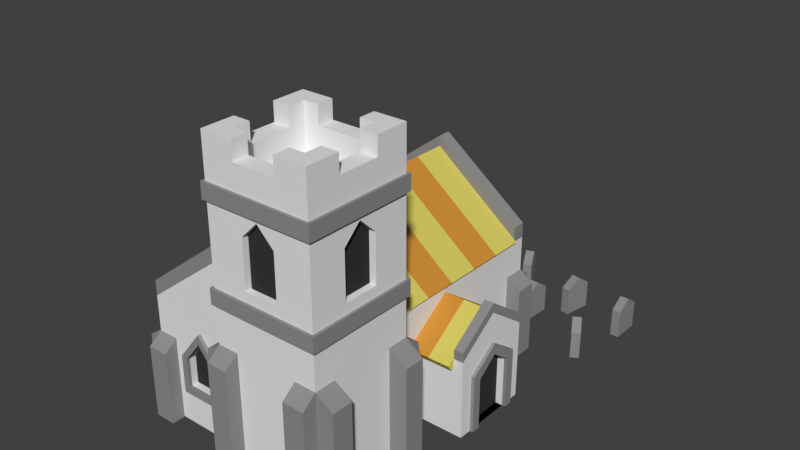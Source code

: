 # Source: Chruch1.blend  (saved by Blender 2.79.0; exported with 4.5.12 LTS)
import bpy
from mathutils import Matrix  # noqa: F401  (used for matrix-valued properties, if any)

bpy.ops.wm.read_factory_settings(use_empty=True)
scene = bpy.context.scene
scene.name = 'Scene'

# ---- collections
col_collection_1 = bpy.data.collections.new('Collection 1'); scene.collection.children.link(col_collection_1)

# ---- materials (node trees are filled in below, after node groups)
mat_material_017 = bpy.data.materials.new('Material.017')
mat_material_017.alpha_threshold = 0.0
mat_material_017.use_transparent_shadow = False
mat_material_017.diffuse_color = (0.2747, 0.2747, 0.2747, 1.0)
mat_material_017.roughness = 0.5
mat_material_018 = bpy.data.materials.new('Material.018')
mat_material_018.alpha_threshold = 0.0
mat_material_018.use_transparent_shadow = False
mat_material_018.diffuse_color = (0.2747, 0.2747, 0.2747, 1.0)
mat_material_018.roughness = 0.5
mat_material_005 = bpy.data.materials.new('Material.005')
mat_material_005.alpha_threshold = 0.0
mat_material_005.use_transparent_shadow = False
mat_material_005.diffuse_color = (0.0376, 0.0376, 0.0376, 1.0)
mat_material_005.roughness = 0.5
mat_hay2 = bpy.data.materials.new('Hay2')
mat_hay2.alpha_threshold = 0.0
mat_hay2.use_transparent_shadow = False
mat_hay2.diffuse_color = (0.6351, 0.284, 0.04219, 1.0)
mat_hay2.roughness = 0.5
mat_hay1 = bpy.data.materials.new('Hay1')
mat_hay1.alpha_threshold = 0.0
mat_hay1.use_transparent_shadow = False
mat_hay1.diffuse_color = (0.6926, 0.6109, 0.1291, 1.0)
mat_hay1.roughness = 0.5
mat_material = bpy.data.materials.new('Material')
mat_material.alpha_threshold = 0.0
mat_material.use_transparent_shadow = False
mat_material.roughness = 0.5
mat_material.line_color = (0.0, 0.0, 0.0, 1.0)
mat_material_001 = bpy.data.materials.new('Material.001')
mat_material_001.alpha_threshold = 0.0
mat_material_001.use_transparent_shadow = False
mat_material_001.roughness = 0.5
mat_material_001.line_color = (0.0, 0.0, 0.0, 1.0)
mat_hay1_001 = bpy.data.materials.new('Hay1.001')
mat_hay1_001.alpha_threshold = 0.0
mat_hay1_001.use_transparent_shadow = False
mat_hay1_001.diffuse_color = (0.6939, 0.6105, 0.1301, 1.0)
mat_hay1_001.roughness = 0.5
mat_hay2_001 = bpy.data.materials.new('Hay2.001')
mat_hay2_001.alpha_threshold = 0.0
mat_hay2_001.use_transparent_shadow = False
mat_hay2_001.diffuse_color = (0.6376, 0.2831, 0.04231, 1.0)
mat_hay2_001.roughness = 0.5

# ---- material node trees

# ---- world
world_world = bpy.data.worlds.new('World'); scene.world = world_world
world_world.color = (0.05088, 0.05088, 0.05088)
world_world.use_sun_shadow = False
world_world.sun_shadow_jitter_overblur = 0.0
world_world.cycles.sampling_method = 'MANUAL'

# ---- meshes
me_cube_307 = bpy.data.meshes.new('Cube.307')
me_cube_307.from_pydata([(0.3639, -1.0, -1.0), (0.3639, -1.0, 1.0), (0.3639, 1.0, -1.0), (0.3639, 1.0, 1.0), (1.0, -1.0, -1.0), (1.0, -1.0, 1.0), (1.0, 1.0, -1.0), (1.0, 1.0, 1.0), (0.3639, 0.0, 1.678), (1.0, 0.0, 1.678)], [], [(0, 1, 3, 2), (2, 3, 7, 6), (6, 7, 5, 4), (4, 5, 1, 0), (2, 6, 4, 0), (7, 3, 8, 9), (5, 7, 9), (3, 1, 8), (1, 5, 9, 8)])
me_cube_307.materials.append(mat_material_017)
me_cube_307.materials.append(mat_material_017)
me_cube_307.use_remesh_preserve_volume = False
me_cube_307.use_remesh_preserve_attributes = False
me_cube_307.use_mirror_vertex_groups = False
me_cube_307.update()
me_cube_306 = bpy.data.meshes.new('Cube.306')
me_cube_306.from_pydata([(0.3639, -1.0, -1.0), (0.3639, -1.0, 1.0), (0.3639, 1.0, -1.0), (0.3639, 1.0, 1.0), (1.0, -1.0, -1.0), (1.0, -1.0, 1.0), (1.0, 1.0, -1.0), (1.0, 1.0, 1.0), (0.3639, 0.0, 1.678), (1.0, 0.0, 1.678)], [], [(0, 1, 3, 2), (2, 3, 7, 6), (6, 7, 5, 4), (4, 5, 1, 0), (2, 6, 4, 0), (7, 3, 8, 9), (5, 7, 9), (3, 1, 8), (1, 5, 9, 8)])
me_cube_306.materials.append(mat_material_017)
me_cube_306.materials.append(mat_material_017)
me_cube_306.use_remesh_preserve_volume = False
me_cube_306.use_remesh_preserve_attributes = False
me_cube_306.use_mirror_vertex_groups = False
me_cube_306.update()
me_cube_305 = bpy.data.meshes.new('Cube.305')
me_cube_305.from_pydata([(0.3639, -1.0, -1.0), (0.3639, -1.0, 1.0), (0.3639, 1.0, -1.0), (0.3639, 1.0, 1.0), (1.0, -1.0, -1.0), (1.0, -1.0, 1.0), (1.0, 1.0, -1.0), (1.0, 1.0, 1.0), (0.3639, 0.0, 1.678), (1.0, 0.0, 1.678)], [], [(0, 1, 3, 2), (2, 3, 7, 6), (6, 7, 5, 4), (4, 5, 1, 0), (2, 6, 4, 0), (7, 3, 8, 9), (5, 7, 9), (3, 1, 8), (1, 5, 9, 8)])
me_cube_305.materials.append(mat_material_017)
me_cube_305.materials.append(mat_material_017)
me_cube_305.use_remesh_preserve_volume = False
me_cube_305.use_remesh_preserve_attributes = False
me_cube_305.use_mirror_vertex_groups = False
me_cube_305.update()
me_cube_304 = bpy.data.meshes.new('Cube.304')
me_cube_304.from_pydata([(0.3639, -1.0, -1.0), (0.3639, -1.0, 1.0), (0.3639, 1.0, -1.0), (0.3639, 1.0, 1.0), (1.0, -1.0, -1.0), (1.0, -1.0, 1.0), (1.0, 1.0, -1.0), (1.0, 1.0, 1.0), (0.3639, 0.0, 1.678), (1.0, 0.0, 1.678)], [], [(0, 1, 3, 2), (2, 3, 7, 6), (6, 7, 5, 4), (4, 5, 1, 0), (2, 6, 4, 0), (7, 3, 8, 9), (5, 7, 9), (3, 1, 8), (1, 5, 9, 8)])
me_cube_304.materials.append(mat_material_017)
me_cube_304.materials.append(mat_material_017)
me_cube_304.use_remesh_preserve_volume = False
me_cube_304.use_remesh_preserve_attributes = False
me_cube_304.use_mirror_vertex_groups = False
me_cube_304.update()
me_cube_303 = bpy.data.meshes.new('Cube.303')
me_cube_303.from_pydata([(0.3639, -1.0, -1.0), (0.3639, -1.0, 1.0), (0.3639, 1.0, -1.0), (0.3639, 1.0, 1.0), (1.0, -1.0, -1.0), (1.0, -1.0, 1.0), (1.0, 1.0, -1.0), (1.0, 1.0, 1.0), (0.3639, 0.0, 1.678), (1.0, 0.0, 1.678)], [], [(0, 1, 3, 2), (2, 3, 7, 6), (6, 7, 5, 4), (4, 5, 1, 0), (2, 6, 4, 0), (7, 3, 8, 9), (5, 7, 9), (3, 1, 8), (1, 5, 9, 8)])
me_cube_303.materials.append(mat_material_017)
me_cube_303.materials.append(mat_material_017)
me_cube_303.use_remesh_preserve_volume = False
me_cube_303.use_remesh_preserve_attributes = False
me_cube_303.use_mirror_vertex_groups = False
me_cube_303.update()
me_cube_302 = bpy.data.meshes.new('Cube.302')
me_cube_302.from_pydata([(0.3639, -1.0, -1.0), (0.3639, -1.0, 1.0), (0.3639, 1.0, -1.0), (0.3639, 1.0, 1.0), (1.0, -1.0, -1.0), (1.0, -1.0, 1.0), (1.0, 1.0, -1.0), (1.0, 1.0, 1.0), (0.3639, 0.0, 1.678), (1.0, 0.0, 1.678)], [], [(0, 1, 3, 2), (2, 3, 7, 6), (6, 7, 5, 4), (4, 5, 1, 0), (2, 6, 4, 0), (7, 3, 8, 9), (5, 7, 9), (3, 1, 8), (1, 5, 9, 8)])
me_cube_302.materials.append(mat_material_017)
me_cube_302.materials.append(mat_material_017)
me_cube_302.use_remesh_preserve_volume = False
me_cube_302.use_remesh_preserve_attributes = False
me_cube_302.use_mirror_vertex_groups = False
me_cube_302.update()
me_cube_300 = bpy.data.meshes.new('Cube.300')
me_cube_300.from_pydata([(-1.0, -1.0, -1.0), (-1.0, -1.0, 1.0), (-1.0, 1.0, -1.0), (-1.0, 1.0, 1.0), (1.0, -1.0, -1.0), (1.0, -1.0, 1.0), (1.0, 1.0, -1.0), (1.0, 1.0, 1.0)], [], [(0, 1, 3, 2), (2, 3, 7, 6), (6, 7, 5, 4), (4, 5, 1, 0), (2, 6, 4, 0), (7, 3, 1, 5)])
me_cube_300.materials.append(mat_material_018)
me_cube_300.use_remesh_preserve_volume = False
me_cube_300.use_remesh_preserve_attributes = False
me_cube_300.use_mirror_vertex_groups = False
me_cube_300.update()
me_cube_057 = bpy.data.meshes.new('Cube.057')
me_cube_057.from_pydata([(-1.0, -1.0, -1.0), (-1.0, -1.0, 1.0), (-1.0, 1.0, -1.0), (-1.0, 1.0, 1.0), (1.0, -1.0, -1.0), (1.0, -1.0, 1.0), (1.0, 1.0, -1.0), (1.0, 1.0, 1.0)], [], [(0, 1, 3, 2), (2, 3, 7, 6), (6, 7, 5, 4), (4, 5, 1, 0), (2, 6, 4, 0), (7, 3, 1, 5)])
me_cube_057.materials.append(mat_material_018)
me_cube_057.use_remesh_preserve_volume = False
me_cube_057.use_remesh_preserve_attributes = False
me_cube_057.use_mirror_vertex_groups = False
me_cube_057.update()
me_cube_056 = bpy.data.meshes.new('Cube.056')
me_cube_056.from_pydata([(-0.7926, -0.1462, -1.055), (-0.7926, -0.1462, 1.055), (-0.7926, 0.1462, -1.055), (-0.7926, 0.1462, 1.055), (0.7926, -0.1462, -1.055), (0.7926, -0.1462, 1.055), (0.7926, 0.1462, -1.055), (0.7926, 0.1462, 1.055)], [], [(0, 1, 3, 2), (2, 3, 7, 6), (6, 7, 5, 4), (4, 5, 1, 0), (2, 6, 4, 0), (7, 3, 1, 5)])
me_cube_056.materials.append(mat_material_005)
me_cube_056.use_remesh_preserve_volume = False
me_cube_056.use_remesh_preserve_attributes = False
me_cube_056.use_mirror_vertex_groups = False
me_cube_056.update()
me_cube_055 = bpy.data.meshes.new('Cube.055')
me_cube_055.from_pydata([(-0.7926, -0.1462, -1.055), (-0.7926, -0.1462, 1.055), (-0.7926, 0.1462, -1.055), (-0.7926, 0.1462, 1.055), (0.7926, -0.1462, -1.055), (0.7926, -0.1462, 1.055), (0.7926, 0.1462, -1.055), (0.7926, 0.1462, 1.055)], [], [(0, 1, 3, 2), (2, 3, 7, 6), (6, 7, 5, 4), (4, 5, 1, 0), (2, 6, 4, 0), (7, 3, 1, 5)])
me_cube_055.materials.append(mat_material_005)
me_cube_055.use_remesh_preserve_volume = False
me_cube_055.use_remesh_preserve_attributes = False
me_cube_055.use_mirror_vertex_groups = False
me_cube_055.update()
me_cube_054 = bpy.data.meshes.new('Cube.054')
me_cube_054.from_pydata([(-0.7926, -0.1462, -1.055), (-0.7926, -0.1462, 1.055), (-0.7926, 0.1462, -1.055), (-0.7926, 0.1462, 1.055), (0.7926, -0.1462, -1.055), (0.7926, -0.1462, 1.055), (0.7926, 0.1462, -1.055), (0.7926, 0.1462, 1.055)], [], [(0, 1, 3, 2), (2, 3, 7, 6), (6, 7, 5, 4), (4, 5, 1, 0), (2, 6, 4, 0), (7, 3, 1, 5)])
me_cube_054.materials.append(mat_material_005)
me_cube_054.use_remesh_preserve_volume = False
me_cube_054.use_remesh_preserve_attributes = False
me_cube_054.use_mirror_vertex_groups = False
me_cube_054.update()
me_cube_052 = bpy.data.meshes.new('Cube.052')
me_cube_052.from_pydata([(-0.7926, -0.1462, -1.055), (-0.7926, -0.1462, 1.055), (-0.7926, 0.1462, -1.055), (-0.7926, 0.1462, 1.055), (0.7926, -0.1462, -1.055), (0.7926, -0.1462, 1.055), (0.7926, 0.1462, -1.055), (0.7926, 0.1462, 1.055)], [], [(0, 1, 3, 2), (2, 3, 7, 6), (6, 7, 5, 4), (4, 5, 1, 0), (2, 6, 4, 0), (7, 3, 1, 5)])
me_cube_052.materials.append(mat_material_005)
me_cube_052.use_remesh_preserve_volume = False
me_cube_052.use_remesh_preserve_attributes = False
me_cube_052.use_mirror_vertex_groups = False
me_cube_052.update()
me_cube_050 = bpy.data.meshes.new('Cube.050')
me_cube_050.from_pydata([(-0.7926, -0.1462, -1.055), (-0.7926, -0.1462, 1.055), (-0.7926, 0.1462, -1.055), (-0.7926, 0.1462, 1.055), (0.7926, -0.1462, -1.055), (0.7926, -0.1462, 1.055), (0.7926, 0.1462, -1.055), (0.7926, 0.1462, 1.055)], [], [(0, 1, 3, 2), (2, 3, 7, 6), (6, 7, 5, 4), (4, 5, 1, 0), (2, 6, 4, 0), (7, 3, 1, 5)])
me_cube_050.materials.append(mat_material_005)
me_cube_050.use_remesh_preserve_volume = False
me_cube_050.use_remesh_preserve_attributes = False
me_cube_050.use_mirror_vertex_groups = False
me_cube_050.update()
me_cube_049 = bpy.data.meshes.new('Cube.049')
me_cube_049.from_pydata([(-0.7926, -0.1462, -1.055), (-0.7926, -0.1462, 1.055), (-0.7926, 0.1462, -1.055), (-0.7926, 0.1462, 1.055), (0.7926, -0.1462, -1.055), (0.7926, -0.1462, 1.055), (0.7926, 0.1462, -1.055), (0.7926, 0.1462, 1.055)], [], [(0, 1, 3, 2), (2, 3, 7, 6), (6, 7, 5, 4), (4, 5, 1, 0), (2, 6, 4, 0), (7, 3, 1, 5)])
me_cube_049.materials.append(mat_material_005)
me_cube_049.use_remesh_preserve_volume = False
me_cube_049.use_remesh_preserve_attributes = False
me_cube_049.use_mirror_vertex_groups = False
me_cube_049.update()
me_cube_048 = bpy.data.meshes.new('Cube.048')
me_cube_048.from_pydata([(-0.7926, -0.1462, -1.055), (-0.7926, -0.1462, 1.055), (-0.7926, 0.1462, -1.055), (-0.7926, 0.1462, 1.055), (0.7926, -0.1462, -1.055), (0.7926, -0.1462, 1.055), (0.7926, 0.1462, -1.055), (0.7926, 0.1462, 1.055)], [], [(0, 1, 3, 2), (2, 3, 7, 6), (6, 7, 5, 4), (4, 5, 1, 0), (2, 6, 4, 0), (7, 3, 1, 5)])
me_cube_048.materials.append(mat_material_005)
me_cube_048.use_remesh_preserve_volume = False
me_cube_048.use_remesh_preserve_attributes = False
me_cube_048.use_mirror_vertex_groups = False
me_cube_048.update()
me_cube_047 = bpy.data.meshes.new('Cube.047')
me_cube_047.from_pydata([(-0.7926, -0.1462, -1.055), (-0.7926, -0.1462, 1.055), (-0.7926, 0.1462, -1.055), (-0.7926, 0.1462, 1.055), (0.7926, -0.1462, -1.055), (0.7926, -0.1462, 1.055), (0.7926, 0.1462, -1.055), (0.7926, 0.1462, 1.055)], [], [(0, 1, 3, 2), (2, 3, 7, 6), (6, 7, 5, 4), (4, 5, 1, 0), (2, 6, 4, 0), (7, 3, 1, 5)])
me_cube_047.materials.append(mat_material_005)
me_cube_047.use_remesh_preserve_volume = False
me_cube_047.use_remesh_preserve_attributes = False
me_cube_047.use_mirror_vertex_groups = False
me_cube_047.update()
me_cube_027 = bpy.data.meshes.new('Cube.027')
me_cube_027.from_pydata([(-0.7926, -0.1462, -1.055), (-0.7926, -0.1462, 1.055), (-0.7926, 0.1462, -1.055), (-0.7926, 0.1462, 1.055), (0.7926, -0.1462, -1.055), (0.7926, -0.1462, 1.055), (0.7926, 0.1462, -1.055), (0.7926, 0.1462, 1.055)], [], [(0, 1, 3, 2), (2, 3, 7, 6), (6, 7, 5, 4), (4, 5, 1, 0), (2, 6, 4, 0), (7, 3, 1, 5)])
me_cube_027.materials.append(mat_material_005)
me_cube_027.use_remesh_preserve_volume = False
me_cube_027.use_remesh_preserve_attributes = False
me_cube_027.use_mirror_vertex_groups = False
me_cube_027.update()
me_cube_025 = bpy.data.meshes.new('Cube.025')
me_cube_025.from_pydata([(-1.0, -0.517, -0.4558), (-1.0, -0.517, 0.4589), (-1.0, 0.3335, -0.4558), (-1.0, 0.3335, 0.4589), (1.265, -0.517, -0.4558), (1.265, -0.517, 0.4589), (1.265, 0.3335, -0.4558), (1.265, 0.3335, 0.4589), (-1.0, -0.517, 0.5854), (-1.0, 0.3335, 0.5854)], [], [(0, 1, 3, 2), (2, 3, 7, 6), (6, 7, 5, 4), (4, 5, 1, 0), (2, 6, 4, 0), (3, 1, 8, 9), (1, 5, 8), (7, 3, 9), (5, 7, 9, 8)])
me_cube_025.materials.append(mat_material_017)
me_cube_025.use_remesh_preserve_volume = False
me_cube_025.use_remesh_preserve_attributes = False
me_cube_025.use_mirror_vertex_groups = False
me_cube_025.update()
me_cube_017 = bpy.data.meshes.new('Cube.017')
me_cube_017.from_pydata([(-1.0, -0.3335, -0.4732), (-1.0, -0.3335, 0.4548), (-1.0, 0.4622, -0.4732), (-1.0, 0.4622, 0.4548), (1.079, -0.3335, -0.4732), (1.079, -0.3335, 0.4548), (1.079, 0.4622, -0.4732), (1.079, 0.4622, 0.4548), (-1.0, -0.3335, 0.5834), (-1.0, 0.4622, 0.5834)], [], [(0, 1, 3, 2), (2, 3, 7, 6), (6, 7, 5, 4), (4, 5, 1, 0), (2, 6, 4, 0), (1, 5, 8), (7, 3, 9), (5, 7, 9, 8), (3, 1, 8, 9)])
me_cube_017.materials.append(mat_material_017)
me_cube_017.use_remesh_preserve_volume = False
me_cube_017.use_remesh_preserve_attributes = False
me_cube_017.use_mirror_vertex_groups = False
me_cube_017.update()
me_cube_016 = bpy.data.meshes.new('Cube.016')
me_cube_016.from_pydata([(-1.0, -0.3335, -0.4184), (-1.0, -0.3335, 0.4548), (-1.0, 0.4622, -0.4184), (-1.0, 0.4622, 0.4548), (1.079, -0.3335, -0.4184), (1.079, -0.3335, 0.4548), (1.079, 0.4622, -0.4184), (1.079, 0.4622, 0.4548), (-1.0, -0.3335, 0.5834), (-1.0, 0.4622, 0.5834)], [], [(0, 1, 3, 2), (2, 3, 7, 6), (6, 7, 5, 4), (4, 5, 1, 0), (2, 6, 4, 0), (1, 5, 8), (7, 3, 9), (5, 7, 9, 8), (3, 1, 8, 9)])
me_cube_016.materials.append(mat_material_017)
me_cube_016.use_remesh_preserve_volume = False
me_cube_016.use_remesh_preserve_attributes = False
me_cube_016.use_mirror_vertex_groups = False
me_cube_016.update()
me_cube_015 = bpy.data.meshes.new('Cube.015')
me_cube_015.from_pydata([(-1.0, -0.517, -0.4466), (-1.0, -0.517, 0.4589), (-1.0, 0.3335, -0.4466), (-1.0, 0.3335, 0.4589), (1.265, -0.517, -0.4466), (1.265, -0.517, 0.4589), (1.265, 0.3335, -0.4466), (1.265, 0.3335, 0.4589), (-1.0, -0.517, 0.5854), (-1.0, 0.3335, 0.5854)], [], [(0, 1, 3, 2), (2, 3, 7, 6), (6, 7, 5, 4), (4, 5, 1, 0), (2, 6, 4, 0), (3, 1, 8, 9), (1, 5, 8), (7, 3, 9), (5, 7, 9, 8)])
me_cube_015.materials.append(mat_material_017)
me_cube_015.use_remesh_preserve_volume = False
me_cube_015.use_remesh_preserve_attributes = False
me_cube_015.use_mirror_vertex_groups = False
me_cube_015.update()
me_cube_014 = bpy.data.meshes.new('Cube.014')
me_cube_014.from_pydata([(-1.0, -0.517, -0.449), (-1.0, -0.517, 0.4589), (-1.0, 0.3335, -0.449), (-1.0, 0.3335, 0.4589), (1.265, -0.517, -0.449), (1.265, -0.517, 0.4589), (1.265, 0.3335, -0.449), (1.265, 0.3335, 0.4589), (-1.0, -0.517, 0.5854), (-1.0, 0.3335, 0.5854)], [], [(0, 1, 3, 2), (2, 3, 7, 6), (6, 7, 5, 4), (4, 5, 1, 0), (2, 6, 4, 0), (3, 1, 8, 9), (1, 5, 8), (7, 3, 9), (5, 7, 9, 8)])
me_cube_014.materials.append(mat_material_017)
me_cube_014.use_remesh_preserve_volume = False
me_cube_014.use_remesh_preserve_attributes = False
me_cube_014.use_mirror_vertex_groups = False
me_cube_014.update()
me_cube_013 = bpy.data.meshes.new('Cube.013')
me_cube_013.from_pydata([(-1.0, -0.3335, -0.4501), (-1.0, -0.3335, 0.4548), (-1.0, 0.4622, -0.4501), (-1.0, 0.4622, 0.4548), (1.079, -0.3335, -0.4501), (1.079, -0.3335, 0.4548), (1.079, 0.4622, -0.4501), (1.079, 0.4622, 0.4548), (-1.0, -0.3335, 0.5834), (-1.0, 0.4622, 0.5834)], [], [(0, 1, 3, 2), (2, 3, 7, 6), (6, 7, 5, 4), (4, 5, 1, 0), (2, 6, 4, 0), (1, 5, 8), (7, 3, 9), (5, 7, 9, 8), (3, 1, 8, 9)])
me_cube_013.materials.append(mat_material_017)
me_cube_013.use_remesh_preserve_volume = False
me_cube_013.use_remesh_preserve_attributes = False
me_cube_013.use_mirror_vertex_groups = False
me_cube_013.update()
me_cube_007 = bpy.data.meshes.new('Cube.007')
me_cube_007.from_pydata([(-1.0, -0.9158, -10.09), (-1.0, -1.002, -8.457), (-1.0, 0.9276, -10.18), (-1.0, 0.9898, -8.366), (1.0, -0.9158, -10.09), (1.0, -1.002, -8.457), (1.0, 0.9276, -10.18), (1.0, 0.9898, -8.366), (-1.0, 0.0, -1.0), (-1.0, 0.0, 1.0), (1.0, 0.0, -1.0), (1.0, 0.0, 1.0), (0.0, 0.9276, -10.18), (0.0, 0.9898, -8.366), (0.0, -0.9158, -10.09), (0.0, -1.002, -8.457), (0.0, 0.0, 1.0), (0.0, 0.0, -1.0)], [], [(8, 9, 3, 2), (12, 13, 7, 6), (10, 11, 5, 4), (14, 15, 1, 0), (17, 10, 4, 14), (16, 9, 1, 15), (13, 3, 9, 16), (12, 6, 10, 17), (6, 7, 11, 10), (0, 1, 9, 8), (2, 12, 17, 8), (7, 13, 16, 11), (11, 16, 15, 5), (8, 17, 14, 0), (4, 5, 15, 14), (2, 3, 13, 12)])
me_cube_007.polygons.foreach_set('material_index', [0, 1, 1, 0, 1, 0, 0, 1, 1, 0, 0, 1, 1, 0, 1, 0])
me_cube_007.materials.append(mat_hay2)
me_cube_007.materials.append(mat_hay1)
me_cube_007.use_remesh_preserve_volume = False
me_cube_007.use_remesh_preserve_attributes = False
me_cube_007.use_mirror_vertex_groups = False
me_cube_007.update()
me_cube_031 = bpy.data.meshes.new('Cube.031')
me_cube_031.from_pydata([(-1.0, -0.4793, -1.0), (-1.0, -0.4793, 0.4696), (-1.0, 0.3335, -1.0), (-1.0, 0.3335, 0.4696), (1.125, -0.4793, -1.0), (1.125, -0.4793, 0.4696), (1.125, 0.3335, -1.0), (1.125, 0.3335, 0.4696), (-1.0, -0.4793, 0.6035), (-1.0, 0.3335, 0.6035)], [], [(0, 1, 3, 2), (2, 3, 7, 6), (6, 7, 5, 4), (4, 5, 1, 0), (2, 6, 4, 0), (3, 1, 8, 9), (1, 5, 8), (7, 3, 9), (5, 7, 9, 8)])
me_cube_031.materials.append(mat_material_017)
me_cube_031.use_remesh_preserve_volume = False
me_cube_031.use_remesh_preserve_attributes = False
me_cube_031.use_mirror_vertex_groups = False
me_cube_031.update()
me_cube_030 = bpy.data.meshes.new('Cube.030')
me_cube_030.from_pydata([(-1.0, -0.3335, -1.0), (-1.0, -0.3335, 0.4548), (-1.0, 0.4622, -1.0), (-1.0, 0.4622, 0.4548), (1.079, -0.3335, -1.0), (1.079, -0.3335, 0.4548), (1.079, 0.4622, -1.0), (1.079, 0.4622, 0.4548), (-1.0, -0.3335, 0.5834), (-1.0, 0.4622, 0.5834)], [], [(0, 1, 3, 2), (2, 3, 7, 6), (6, 7, 5, 4), (4, 5, 1, 0), (2, 6, 4, 0), (1, 5, 8), (7, 3, 9), (5, 7, 9, 8), (3, 1, 8, 9)])
me_cube_030.materials.append(mat_material_017)
me_cube_030.use_remesh_preserve_volume = False
me_cube_030.use_remesh_preserve_attributes = False
me_cube_030.use_mirror_vertex_groups = False
me_cube_030.update()
me_cube_029 = bpy.data.meshes.new('Cube.029')
me_cube_029.from_pydata([(-1.0, -0.4606, -1.0), (-1.0, -0.4606, 0.4017), (-1.0, 0.3335, -1.0), (-1.0, 0.3335, 0.4017), (1.674, -0.4606, -1.0), (1.674, -0.4606, 0.4017), (1.674, 0.3335, -1.0), (1.674, 0.3335, 0.4017), (-1.0, -0.4606, 0.5586), (-1.0, 0.3335, 0.5586)], [], [(0, 1, 3, 2), (2, 3, 7, 6), (6, 7, 5, 4), (4, 5, 1, 0), (2, 6, 4, 0), (3, 1, 8, 9), (1, 5, 8), (7, 3, 9), (5, 7, 9, 8)])
me_cube_029.materials.append(mat_material_017)
me_cube_029.use_remesh_preserve_volume = False
me_cube_029.use_remesh_preserve_attributes = False
me_cube_029.use_mirror_vertex_groups = False
me_cube_029.update()
me_cube_028 = bpy.data.meshes.new('Cube.028')
me_cube_028.from_pydata([(-1.0, -0.3335, -1.0), (-1.0, -0.3335, 0.4579), (-1.0, 0.4607, -1.0), (-1.0, 0.4607, 0.4579), (1.611, -0.3335, -1.0), (1.611, -0.3335, 0.4579), (1.611, 0.4607, -1.0), (1.611, 0.4607, 0.4579), (-1.0, -0.3335, 0.6), (-1.0, 0.4607, 0.6)], [], [(0, 1, 3, 2), (2, 3, 7, 6), (6, 7, 5, 4), (4, 5, 1, 0), (2, 6, 4, 0), (3, 1, 8, 9), (1, 5, 8), (7, 3, 9), (5, 7, 9, 8)])
me_cube_028.materials.append(mat_material_017)
me_cube_028.use_remesh_preserve_volume = False
me_cube_028.use_remesh_preserve_attributes = False
me_cube_028.use_mirror_vertex_groups = False
me_cube_028.update()
me_cube_026 = bpy.data.meshes.new('Cube.026')
me_cube_026.from_pydata([(-1.0, -0.517, -1.0), (-1.0, -0.517, 0.4589), (-1.0, 0.3335, -1.0), (-1.0, 0.3335, 0.4589), (1.265, -0.517, -1.0), (1.265, -0.517, 0.4589), (1.265, 0.3335, -1.0), (1.265, 0.3335, 0.4589), (-1.0, -0.517, 0.5854), (-1.0, 0.3335, 0.5854)], [], [(0, 1, 3, 2), (2, 3, 7, 6), (6, 7, 5, 4), (4, 5, 1, 0), (2, 6, 4, 0), (3, 1, 8, 9), (1, 5, 8), (7, 3, 9), (5, 7, 9, 8)])
me_cube_026.materials.append(mat_material_017)
me_cube_026.use_remesh_preserve_volume = False
me_cube_026.use_remesh_preserve_attributes = False
me_cube_026.use_mirror_vertex_groups = False
me_cube_026.update()
me_cube_024 = bpy.data.meshes.new('Cube.024')
me_cube_024.from_pydata([(-1.489, -0.516, -1.0), (-1.489, -0.516, 0.403), (-1.489, 0.3335, -1.0), (-1.489, 0.3335, 0.403), (1.0, -0.516, -1.0), (1.0, -0.516, 0.403), (1.0, 0.3335, -1.0), (1.0, 0.3335, 0.403), (1.0, -0.516, 0.5556), (1.0, 0.3335, 0.5556)], [], [(0, 1, 3, 2), (2, 3, 7, 6), (6, 7, 5, 4), (4, 5, 1, 0), (2, 6, 4, 0), (3, 1, 8, 9), (1, 5, 8), (7, 3, 9), (5, 7, 9, 8)])
me_cube_024.materials.append(mat_material_017)
me_cube_024.use_remesh_preserve_volume = False
me_cube_024.use_remesh_preserve_attributes = False
me_cube_024.use_mirror_vertex_groups = False
me_cube_024.update()
me_cube = bpy.data.meshes.new('Cube')
me_cube.from_pydata([(-0.7499, -1.0, -1.0), (-0.7499, -1.0, 1.394), (-0.7499, 1.0, -1.0), (-0.7499, 1.0, 1.394), (1.0, -1.0, -1.0), (1.0, -1.0, 1.394), (1.0, 1.0, -1.0), (1.0, 1.0, 1.394), (-0.7499, -1.0, 1.394), (-0.7499, 1.0, 1.394), (1.0, 1.0, 1.394), (1.0, -1.0, 1.394), (-0.7499, 0.0, 2.306), (1.0, 0.0, 2.306), (1.0, -0.4847, -1.0), (1.0, 0.4847, -1.0), (1.0, 0.3333, 1.394), (1.0, -0.3333, 1.394), (1.0, 0.4847, 0.5831), (1.0, -0.4847, 0.5831), (1.0, 0.0, 1.053), (0.7674, -0.4847, -1.0), (0.7674, 0.4847, -1.0), (0.7674, 0.4847, 0.5831), (0.7674, 0.0, 1.053), (0.7674, -0.4847, 0.5831), (0.7674, 0.4847, -0.2021), (0.7674, -0.4847, -0.2021), (0.7083, 1.0, 1.394), (0.7083, -1.0, 1.394), (0.7083, 0.0, 2.306), (0.7083, 1.0, 1.684), (1.0, 1.0, 1.684), (1.0, -1.0, 1.684), (1.0, 0.0, 2.596), (0.7083, 0.0, 2.596), (0.7083, -1.0, 1.684), (1.0, -0.4847, -1.0), (1.0, 0.4847, -1.0), (1.0, 0.4847, 0.5831), (1.0, -0.4847, 0.5831), (0.7674, 0.0, 1.053), (1.0, -0.4847, -1.0), (1.0, 0.4847, -1.0), (1.0, 0.4847, 0.5831), (1.0, -0.4847, 0.5831), (1.0, 0.0, 1.053), (1.0, -0.6924, -1.005), (1.0, 0.6924, -1.005), (1.0, 0.6924, 0.7673), (1.0, -0.6924, 0.7673), (1.0, 0.0, 1.398), (1.102, 0.4847, 0.5831), (1.102, 0.0, 1.053), (1.102, -0.4847, 0.5831), (1.102, 0.4847, -1.0), (1.102, -0.4847, -1.0), (1.102, 0.6924, 0.7673), (1.102, 0.0, 1.398), (1.102, -0.6924, 0.7673), (1.102, 0.6924, -1.005), (1.102, -0.6924, -1.005)], [(24, 41), (19, 40), (18, 39)], [(0, 1, 3, 2), (2, 3, 7, 6), (4, 5, 1, 0), (2, 6, 15, 14, 4, 0), (1, 5, 11, 29, 8), (7, 3, 9, 28, 10), (6, 7, 16, 18, 15), (18, 16, 17, 19, 20), (19, 17, 5, 4, 14), (22, 26, 23, 24, 25, 27, 21), (20, 19, 25, 24), (14, 15, 22, 21), (19, 14, 21, 27, 25), (18, 20, 24, 23), (10, 28, 31, 32), (35, 34, 32, 31), (36, 33, 34, 35), (12, 30, 28, 9), (28, 30, 35, 31), (13, 11, 5, 17, 16, 7, 10), (11, 13, 34, 33), (13, 10, 32, 34), (29, 36, 35, 30), (29, 11, 33, 36), (8, 29, 30, 12), (12, 9, 3, 1, 8), (15, 14, 37, 38), (15, 18, 23, 26, 22), (14, 19, 45, 42), (19, 20, 46, 45), (18, 15, 43, 44), (20, 18, 44, 46), (44, 43, 55, 52), (50, 47, 61, 59), (45, 46, 53, 54), (48, 49, 57, 60), (56, 54, 59, 61), (54, 53, 58, 59), (52, 55, 60, 57), (53, 52, 57, 58), (49, 51, 58, 57), (47, 42, 56, 61), (42, 45, 54, 56), (51, 50, 59, 58), (43, 48, 60, 55), (46, 44, 52, 53)])
me_cube.polygons.foreach_set('material_index', [0, 0, 0, 0, 0, 0, 0, 0, 0, 0, 0, 0, 0, 0, 1, 1, 1, 0, 1, 0, 1, 1, 1, 1, 0, 0, 0, 0, 0, 0, 0, 0, 1, 1, 1, 1, 1, 1, 1, 1, 1, 0, 1, 1, 0, 1])
me_cube.materials.append(mat_material)
me_cube.materials.append(mat_material_017)
me_cube.use_remesh_preserve_volume = False
me_cube.use_remesh_preserve_attributes = False
me_cube.use_mirror_vertex_groups = False
me_cube.update()
me_cube_002 = bpy.data.meshes.new('Cube.002')
me_cube_002.from_pydata([(-1.0, -1.0, -1.0), (-1.0, -1.0, 3.664), (-1.0, 0.8287, -1.0), (-1.0, 0.8287, 3.664), (1.0, -1.0, -1.0), (1.0, -1.0, 3.664), (1.0, 0.8287, -1.0), (1.0, 0.8287, 3.664), (-1.0, -1.0, 3.664), (-1.0, 0.8287, 3.664), (1.0, 0.8287, 3.664), (1.0, -1.0, 3.664), (0.0, 0.8287, 6.392), (0.0, -1.0, 6.392), (-1.0, 0.4629, -1.0), (-1.0, 0.09721, -1.0), (-1.0, -0.2685, -1.0), (-1.0, -0.6343, -1.0), (-1.0, -1.0, -0.06712), (-1.0, -1.0, 0.8658), (-1.0, -1.0, 1.799), (-1.0, -1.0, 2.732), (-1.0, -0.6343, 3.664), (-1.0, -0.2685, 3.664), (-1.0, 0.09721, 3.664), (-1.0, 0.4629, 3.664), (-1.0, 0.8287, 2.732), (-1.0, 0.8287, 1.799), (-1.0, 0.8287, 0.8658), (-1.0, 0.8287, -0.06712), (0.6, 0.8287, -1.0), (0.2, 0.8287, -1.0), (-0.2, 0.8287, -1.0), (-0.6, 0.8287, -1.0), (-0.6, 0.8287, 3.664), (-0.2, 0.8287, 3.664), (0.2, 0.8287, 3.664), (0.6, 0.8287, 3.664), (1.0, 0.8287, 2.732), (1.0, 0.8287, 1.799), (1.0, 0.8287, 0.8658), (1.0, 0.8287, -0.06712), (1.0, -1.0, 2.732), (1.0, -1.0, 1.799), (1.0, -1.0, 0.8658), (1.0, -1.0, -0.06712), (-0.6, -1.0, -1.0), (-0.2, -1.0, -1.0), (0.2, -1.0, -1.0), (0.6, -1.0, -1.0), (0.6, -1.0, 3.664), (0.2, -1.0, 3.664), (-0.2, -1.0, 3.664), (-0.6, -1.0, 3.664), (0.2, -1.0, -0.06712), (-0.2, -1.0, -0.06712), (-0.6, -1.0, -0.06712), (0.2, -1.0, 0.8658), (-0.2, -1.0, 0.5918), (-0.6, -1.0, 0.5918), (0.2, -1.0, 1.799), (-0.2, -1.0, 1.716), (-0.6, -1.0, 1.716), (0.2, -1.0, 2.732), (-0.4, -1.0, 2.61), (-0.2, -0.9569, 0.5918), (-0.2, 0.8287, -0.06712), (0.2, 0.8287, -0.06712), (-0.2, 0.8287, 0.6981), (0.2027, 0.8287, 0.6981), (-0.2028, 0.8287, 1.887), (0.2027, 0.8287, 1.887), (0.0, 0.8287, 2.809), (-1.0, -0.5416, 0.6279), (-1.0, -0.3128, 0.6279), (-1.0, 0.1649, 0.6279), (-1.0, 0.3937, 0.6279), (-1.0, -0.5416, 1.799), (-1.0, -0.3128, 1.799), (-1.0, 0.1649, 1.799), (-1.0, 0.3937, 1.799), (-1.0, -0.4284, 2.732), (-1.0, 0.2793, 2.732), (-0.2, 0.7787, 0.6981), (0.2027, 0.7787, 0.6981), (-0.2028, 0.7787, 1.887), (0.2027, 0.7787, 1.887), (0.0, 0.7787, 2.809), (-0.9243, -0.5416, 0.6279), (-0.9243, -0.3128, 0.6279), (-0.9243, 0.1649, 0.6279), (-0.9243, 0.3937, 0.6279), (-0.9243, -0.5416, 1.799), (-0.9243, -0.3128, 1.799), (-0.9243, 0.1649, 1.799), (-0.9243, 0.3937, 1.799), (-0.9243, -0.4284, 2.732), (-0.9243, 0.2793, 2.732), (-0.6, -0.9569, 0.5918), (-0.2, -0.9569, 1.716), (-0.6, -0.9569, 1.716), (-0.4, -0.9569, 2.61), (-1.0, -0.9148, 3.664), (-1.0, 0.7436, 3.664), (1.0, 0.7436, 3.664), (1.0, -0.9148, 3.664), (0.0, 0.7436, 6.392), (0.0, -0.9148, 6.392), (-1.0, 0.7436, 4.256), (-1.0, 0.8287, 4.256), (0.0, 0.8287, 6.984), (1.0, 0.8287, 4.256), (1.0, 0.7436, 4.256), (0.0, 0.7436, 6.984), (1.0, -0.9148, 4.266), (1.0, -1.0, 4.266), (0.0, -0.9148, 6.993), (0.0, -1.0, 6.993), (-1.0, -1.0, 4.266), (-1.0, -0.9148, 4.266), (-1.0, 0.121, 0.2865), (-1.0, 0.4376, 0.2865), (-1.0, 0.121, 1.907), (-1.0, 0.4376, 1.907), (-1.0, 0.2793, 3.198), (-1.044, 0.1649, 0.6279), (-1.044, 0.3937, 0.6279), (-1.044, 0.1649, 1.799), (-1.044, 0.3937, 1.799), (-1.044, 0.2793, 2.732), (-1.044, 0.121, 0.2865), (-1.044, 0.4376, 0.2865), (-1.044, 0.121, 1.907), (-1.044, 0.4376, 1.907), (-1.044, 0.2793, 3.198), (-1.0, -0.5413, 0.6279), (-1.0, -0.3125, 0.6279), (-1.0, -0.5413, 1.799), (-1.0, -0.3125, 1.799), (-1.0, -0.4269, 2.732), (-1.0, -0.5852, 0.2865), (-1.0, -0.2686, 0.2865), (-1.0, -0.5852, 1.907), (-1.0, -0.2686, 1.907), (-1.0, -0.4269, 3.198), (-1.044, -0.5413, 0.6279), (-1.044, -0.3125, 0.6279), (-1.044, -0.5413, 1.799), (-1.044, -0.3125, 1.799), (-1.044, -0.4269, 2.732), (-1.044, -0.5852, 0.2865), (-1.044, -0.2686, 0.2865), (-1.044, -0.5852, 1.907), (-1.044, -0.2686, 1.907), (-1.044, -0.4269, 3.198), (-0.2034, 0.8253, 0.7073), (0.2014, 0.8253, 0.7073), (-0.2034, 0.8253, 1.878), (0.2014, 0.8253, 1.878), (-0.001009, 0.8253, 2.811), (-0.2811, 0.8253, 0.3659), (0.2791, 0.8253, 0.3659), (-0.2811, 0.8253, 1.986), (0.2791, 0.8253, 1.986), (-0.001009, 0.8253, 3.277), (-0.2034, 0.8504, 0.7073), (0.2014, 0.8504, 0.7073), (-0.2034, 0.8504, 1.878), (0.2014, 0.8504, 1.878), (-0.001009, 0.8504, 2.811), (-0.2811, 0.8504, 0.3659), (0.2791, 0.8504, 0.3659), (-0.2811, 0.8504, 1.986), (0.2791, 0.8504, 1.986), (-0.001009, 0.8504, 3.277), (-0.1351, -1.0, 0.3151), (-0.6649, -1.0, 0.3151), (-0.1351, -1.0, 1.803), (-0.6649, -1.0, 1.803), (-0.4, -1.0, 2.988), (-0.2, -1.022, 0.5918), (-0.6, -1.022, 0.5918), (-0.2, -1.022, 1.716), (-0.6, -1.022, 1.716), (-0.4, -1.022, 2.61), (-0.1351, -1.022, 0.3151), (-0.6649, -1.022, 0.3151), (-0.1351, -1.022, 1.803), (-0.6649, -1.022, 1.803), (-0.4, -1.022, 2.988)], [], [(65, 99, 101, 100, 98), (17, 46, 0), (5, 7, 10, 104, 105, 11), (3, 25, 24, 23, 22, 1, 8, 102, 103, 9), (106, 103, 102, 107), (16, 47, 46, 17), (15, 32, 47, 16), (33, 32, 15, 14), (2, 33, 14), (49, 30, 6, 4), (48, 31, 30, 49), (32, 31, 48, 47), (47, 55, 58, 59, 56, 46), (64, 53, 1, 21, 20, 62), (64, 62, 100, 101), (48, 54, 57, 60, 61, 58, 55, 47), (58, 61, 99, 65), (60, 63, 51, 52, 64, 61), (64, 52, 53), (83, 85, 87, 86, 84), (32, 66, 68, 69, 67, 31), (69, 68, 83, 84), (72, 71, 86, 87), (37, 7, 38, 39, 40, 41, 6, 30, 31, 67, 69, 71, 72, 36), (72, 35, 36), (19, 20, 21, 81, 77, 73), (74, 78, 81, 82, 79, 75), (90, 94, 97, 95, 91), (76, 80, 82, 26, 27, 28), (78, 74, 89, 93), (77, 81, 96, 92), (82, 80, 95, 97), (38, 7, 5, 42, 43, 44, 45, 4, 6, 41, 40, 39), (71, 69, 84, 86), (70, 72, 87, 85), (68, 70, 85, 83), (2, 29, 28, 27, 26, 3, 34, 35, 72, 70, 68, 66, 32, 33), (88, 92, 96, 93, 89), (76, 75, 90, 91), (81, 78, 93, 96), (75, 79, 94, 90), (79, 82, 97, 94), (74, 73, 88, 89), (80, 76, 91, 95), (73, 77, 92, 88), (59, 58, 65, 98), (62, 59, 98, 100), (61, 64, 101, 99), (4, 45, 44, 43, 42, 5, 50, 51, 63, 60, 57, 54, 48, 49), (46, 56, 59, 62, 20, 19, 18, 0), (29, 2, 14, 15, 16, 17, 0, 18, 19, 73, 74, 75, 76, 28), (13, 8, 1, 53, 52, 51, 50, 5, 11), (10, 12, 110, 111), (12, 10, 7, 37, 36, 35, 34, 3, 9), (8, 13, 117, 118), (12, 9, 109, 110), (104, 106, 107, 105), (13, 11, 115, 117), (110, 109, 108, 113), (111, 110, 113, 112), (9, 103, 108, 109), (104, 10, 111, 112), (103, 106, 113, 108), (106, 104, 112, 113), (116, 119, 118, 117), (114, 116, 117, 115), (11, 105, 114, 115), (107, 102, 119, 116), (105, 107, 116, 114), (102, 8, 118, 119), (80, 82, 129, 128), (122, 124, 134, 132), (75, 76, 126, 125), (123, 121, 131, 133), (76, 80, 128, 126), (25, 3, 26, 82, 81, 21, 1, 22, 23, 24), (127, 125, 130, 132), (126, 131, 130, 125), (129, 127, 132, 134), (126, 128, 133, 131), (128, 129, 134, 133), (121, 120, 130, 131), (124, 123, 133, 134), (82, 79, 127, 129), (120, 122, 132, 130), (79, 75, 125, 127), (138, 139, 149, 148), (135, 136, 146, 145), (143, 141, 151, 153), (136, 138, 148, 146), (147, 145, 150, 152), (146, 151, 150, 145), (149, 147, 152, 154), (146, 148, 153, 151), (148, 149, 154, 153), (141, 140, 150, 151), (144, 143, 153, 154), (139, 137, 147, 149), (140, 142, 152, 150), (137, 135, 145, 147), (152, 142, 144, 154), (158, 159, 169, 168), (162, 164, 174, 172), (155, 156, 166, 165), (163, 161, 171, 173), (156, 158, 168, 166), (167, 165, 170, 172), (166, 171, 170, 165), (169, 167, 172, 174), (166, 168, 173, 171), (168, 169, 174, 173), (161, 160, 170, 171), (164, 163, 173, 174), (159, 157, 167, 169), (160, 162, 172, 170), (157, 155, 165, 167), (176, 175, 185, 186), (177, 179, 189, 187), (178, 176, 186, 188), (59, 62, 183, 181), (58, 59, 181, 180), (182, 180, 185, 187), (183, 184, 189, 188), (180, 181, 186, 185), (184, 182, 187, 189), (183, 188, 186, 181), (62, 64, 184, 183), (64, 61, 182, 184), (179, 178, 188, 189), (61, 58, 180, 182), (175, 177, 187, 185)])
me_cube_002.polygons.foreach_set('material_index', [0, 0, 0, 0, 0, 0, 0, 0, 0, 0, 0, 0, 0, 0, 0, 0, 0, 0, 0, 0, 0, 0, 0, 0, 0, 0, 0, 0, 0, 0, 0, 0, 0, 0, 0, 0, 0, 0, 0, 0, 0, 0, 0, 0, 0, 0, 0, 0, 0, 0, 0, 0, 1, 0, 1, 1, 0, 1, 1, 1, 1, 1, 1, 1, 1, 1, 0, 1, 1, 1, 1, 1, 1, 1, 1, 0, 1, 1, 1, 1, 1, 1, 1, 1, 1, 1, 1, 1, 1, 1, 1, 1, 1, 1, 1, 1, 1, 1, 1, 1, 1, 1, 1, 1, 1, 1, 1, 1, 1, 1, 1, 1, 1, 1, 1, 1, 1, 1, 1, 1, 1, 1, 1, 1, 1, 1, 1, 1, 1, 1, 1])
me_cube_002.materials.append(mat_material)
me_cube_002.materials.append(mat_material_017)
me_cube_002.use_remesh_preserve_volume = False
me_cube_002.use_remesh_preserve_attributes = False
me_cube_002.use_mirror_vertex_groups = False
me_cube_002.update()
me_cube_001 = bpy.data.meshes.new('Cube.001')
me_cube_001.from_pydata([(-1.0, -1.0, -1.129), (-1.0, -1.0, 1.943), (-1.0, 1.0, -1.129), (-1.0, 1.0, 1.943), (1.0, -1.0, -1.129), (1.0, -1.0, 1.943), (1.0, 1.0, -1.129), (1.0, 1.0, 1.943), (-1.0, 0.2, -1.129), (-1.0, -0.2, -1.129), (-1.0, -0.2, 1.943), (-1.0, 0.2, 1.943), (0.2, 1.0, -1.129), (-0.2, 1.0, -1.129), (-0.2, 1.0, 1.943), (0.2, 1.0, 1.943), (0.8701, 0.3239, 1.546), (1.0, -0.2, -1.129), (1.0, 0.2, -1.129), (0.8701, -0.3239, 1.03), (0.8701, 0.3239, 1.03), (0.8701, -0.3239, 1.546), (0.8701, 0.0, 1.726), (-0.2, -1.0, -1.129), (0.2, -1.0, -1.129), (0.6832, 0.6929, 1.943), (0.6832, -0.6929, 1.943), (-0.6832, 0.6929, 1.943), (-0.6832, -0.6929, 1.943), (0.3148, -1.0, 1.03), (-0.3148, -1.0, 1.03), (0.3148, -1.0, 1.546), (-0.3148, -1.0, 1.546), (0.0, -1.0, 1.731), (0.3148, -0.8749, 1.03), (1.0, 0.3239, 1.03), (1.0, -0.3239, 1.03), (1.0, 0.3239, 1.546), (1.0, -0.3239, 1.546), (1.0, 0.0, 1.726), (-0.3148, 1.0, 1.03), (0.3148, 1.0, 1.03), (-0.3148, 1.0, 1.546), (0.3148, 1.0, 1.546), (0.0, 1.0, 1.726), (-1.0, -0.3239, 1.03), (-1.0, 0.3239, 1.03), (-1.0, -0.3239, 1.546), (-1.0, 0.3239, 1.546), (-1.0, 0.0, 1.726), (-0.3148, -0.8749, 1.03), (0.3148, -0.8749, 1.546), (-0.3148, -0.8749, 1.546), (0.0, -0.8749, 1.731), (0.0, 0.8641, 1.726), (0.3148, 0.8641, 1.546), (-0.3148, 0.8641, 1.03), (0.3148, 0.8641, 1.03), (-0.3148, 0.8641, 1.546), (-0.8681, 0.0, 1.726), (-0.8681, 0.3239, 1.546), (-0.8681, -0.3239, 1.03), (-0.8681, 0.3239, 1.03), (-0.8681, -0.3239, 1.546), (-1.0, 1.0, 2.202), (1.0, 1.0, 2.202), (1.0, -1.0, 2.202), (-1.0, -1.0, 2.202), (-1.0, -0.6, 2.202), (-1.0, -0.3837, 2.202), (-1.0, 0.3837, 2.202), (-0.4035, 1.0, 2.202), (0.4035, 1.0, 2.202), (1.0, 0.3837, 2.202), (1.0, -0.3837, 2.202), (0.4035, -1.0, 2.202), (-0.4035, -1.0, 2.202), (0.6832, -0.6929, 2.202), (0.6832, 0.6929, 2.202), (0.6832, 0.3837, 2.202), (0.6832, -0.3837, 2.202), (0.4035, -0.6929, 2.202), (0.4035, 0.6929, 2.202), (-0.4035, -0.6929, 2.202), (-0.4035, 0.6929, 2.202), (-0.6832, -0.6929, 2.202), (-0.6832, 0.6929, 2.202), (-0.6832, 0.3837, 2.202), (-0.6832, -0.3837, 2.202), (-1.0, 0.6, 2.399), (-1.0, 1.0, 2.399), (0.6, 1.0, 2.399), (1.0, 1.0, 2.399), (1.0, -1.0, 2.399), (-0.6, -1.0, 2.399), (-1.0, -1.0, 2.399), (-1.0, -0.6, 2.399), (-1.0, -0.3837, 2.399), (-1.0, 0.3837, 2.399), (-0.6, 1.0, 2.399), (-0.4035, 1.0, 2.399), (0.4035, 1.0, 2.399), (1.0, 0.3837, 2.399), (1.0, -0.3837, 2.399), (0.6, -1.0, 2.399), (0.4035, -1.0, 2.399), (-0.4035, -1.0, 2.399), (0.6832, -0.6929, 2.399), (0.6832, 0.6929, 2.399), (0.6832, 0.3837, 2.399), (0.6832, -0.3837, 2.399), (0.4035, -0.6929, 2.399), (0.4035, 0.6929, 2.399), (-0.4035, -0.6929, 2.399), (-0.4035, 0.6929, 2.399), (-0.6832, -0.6929, 2.399), (-0.6832, 0.6929, 2.399), (-0.6832, 0.3837, 2.399), (-0.6832, -0.3837, 2.399)], [], [(67, 76, 106, 94, 95), (25, 78, 82, 84, 86, 27), (10, 1, 67, 68, 69, 70, 64, 3, 11), (25, 27, 28, 26), (29, 31, 51, 34), (31, 33, 53, 51), (4, 5, 1, 0, 23, 30, 32, 33, 31, 29, 24), (3, 2, 8, 46, 48, 49, 11), (36, 35, 20, 19), (35, 37, 16, 20), (18, 35, 36, 17), (39, 37, 35, 18, 6, 7, 65, 73, 74, 66, 5, 4, 17, 36, 38), (2, 3, 14, 44, 42, 40, 13), (44, 43, 55, 54), (43, 41, 57, 55), (13, 40, 41, 12), (44, 14, 15), (0, 1, 10, 49, 47, 45, 9), (45, 47, 63, 61), (47, 49, 59, 63), (9, 45, 46, 8), (49, 10, 11), (34, 51, 52, 50), (51, 53, 52), (33, 32, 52, 53), (32, 30, 50, 52), (30, 29, 34, 50), (7, 6, 12, 41, 43, 44, 15), (20, 16, 21, 19), (16, 22, 21), (38, 36, 19, 21), (39, 38, 21, 22), (37, 39, 22, 16), (56, 58, 55, 57), (58, 54, 55), (42, 44, 54, 58), (40, 42, 58, 56), (41, 40, 56, 57), (61, 63, 60, 62), (63, 59, 60), (46, 45, 61, 62), (48, 46, 62, 60), (49, 48, 60, 59), (4, 24, 23, 0, 9, 8, 2, 13, 12, 6, 18, 17), (64, 70, 98, 89, 90), (66, 74, 103, 93), (68, 67, 95, 96, 97, 69), (81, 83, 76, 75), (83, 85, 115, 113), (65, 92, 102, 73), (73, 79, 80, 74), (86, 84, 114, 116), (72, 71, 84, 82), (84, 71, 100, 114), (64, 90, 99, 100, 71), (76, 83, 113, 106), (87, 70, 69, 88), (75, 66, 93, 104, 105), (27, 86, 87, 88, 85, 28), (26, 28, 85, 83, 81, 77), (25, 26, 77, 80, 79, 78), (7, 15, 14, 3, 64, 71, 72, 65), (92, 91, 101, 112, 108, 109, 102), (104, 93, 103, 110, 107, 111, 105), (100, 99, 90, 89, 98, 117, 116, 114), (87, 86, 116, 117), (70, 87, 117, 98), (88, 69, 97, 118), (85, 88, 118, 115), (79, 73, 102, 109), (78, 79, 109, 108), (74, 80, 110, 103), (80, 77, 107, 110), (82, 78, 108, 112), (81, 75, 105, 111), (65, 72, 101, 91, 92), (77, 81, 111, 107), (72, 82, 112, 101), (1, 5, 66, 75, 76, 67), (96, 95, 94, 106, 113, 115, 118, 97), (24, 29, 30, 23)])
me_cube_001.materials.append(mat_material_001)
me_cube_001.use_remesh_preserve_volume = False
me_cube_001.use_remesh_preserve_attributes = False
me_cube_001.use_mirror_vertex_groups = False
me_cube_001.update()
me_cube_003 = bpy.data.meshes.new('Cube.003')
me_cube_003.from_pydata([(-1.0, -0.9158, -10.55), (-1.0, -0.9723, -9.758), (-1.0, 0.9276, -10.64), (-1.0, 0.9606, -9.667), (1.0, -0.9158, -10.55), (1.0, -0.9723, -9.758), (1.0, 0.9276, -10.64), (1.0, 0.9606, -9.667), (-1.0, 0.0, -1.0), (-1.0, 0.0, -0.1823), (1.0, 0.0, -1.0), (1.0, 0.0, -0.1823), (0.75, 0.9276, -10.64), (0.5, 0.9276, -10.64), (0.25, 0.9276, -10.64), (-2.98e-08, 0.9276, -10.64), (-0.25, 0.9276, -10.64), (-0.5, 0.9276, -10.64), (-0.75, 0.9276, -10.64), (-0.75, 0.9606, -9.667), (-0.5, 0.9606, -9.667), (-0.25, 0.9606, -9.667), (0.0, 0.9606, -9.667), (0.25, 0.9606, -9.667), (0.5, 0.9606, -9.667), (0.75, 0.9606, -9.667), (-0.75, -0.9158, -10.55), (-0.5, -0.9158, -10.55), (-0.25, -0.9158, -10.55), (2.98e-08, -0.9158, -10.55), (0.25, -0.9158, -10.55), (0.5, -0.9158, -10.55), (0.75, -0.9158, -10.55), (0.75, -0.9723, -9.758), (0.5, -0.9723, -9.758), (0.25, -0.9723, -9.758), (0.0, -0.9723, -9.758), (-0.25, -0.9723, -9.758), (-0.5, -0.9723, -9.758), (-0.75, -0.9723, -9.758), (-0.75, 0.0, -0.1823), (-0.5, 0.0, -0.1823), (-0.25, 0.0, -0.1823), (0.0, 0.0, -0.1823), (0.25, 0.0, -0.1823), (0.5, 0.0, -0.1823), (0.75, 0.0, -0.1823), (0.75, 0.0, -1.0), (0.5, 0.0, -1.0), (0.25, 0.0, -1.0), (0.0, 0.0, -1.0), (-0.25, 0.0, -1.0), (-0.5, 0.0, -1.0), (-0.75, 0.0, -1.0)], [], [(8, 9, 3, 2), (12, 25, 7, 6), (10, 11, 5, 4), (26, 39, 1, 0), (47, 10, 4, 32), (40, 9, 1, 39), (19, 3, 9, 40), (12, 6, 10, 47), (6, 7, 11, 10), (0, 1, 9, 8), (2, 18, 53, 8), (18, 17, 52, 53), (17, 16, 51, 52), (16, 15, 50, 51), (15, 14, 49, 50), (14, 13, 48, 49), (13, 12, 47, 48), (7, 25, 46, 11), (25, 24, 45, 46), (24, 23, 44, 45), (23, 22, 43, 44), (22, 21, 42, 43), (21, 20, 41, 42), (20, 19, 40, 41), (11, 46, 33, 5), (46, 45, 34, 33), (45, 44, 35, 34), (44, 43, 36, 35), (43, 42, 37, 36), (42, 41, 38, 37), (41, 40, 39, 38), (8, 53, 26, 0), (53, 52, 27, 26), (52, 51, 28, 27), (51, 50, 29, 28), (50, 49, 30, 29), (49, 48, 31, 30), (48, 47, 32, 31), (4, 5, 33, 32), (32, 33, 34, 31), (31, 34, 35, 30), (30, 35, 36, 29), (29, 36, 37, 28), (28, 37, 38, 27), (27, 38, 39, 26), (2, 3, 19, 18), (18, 19, 20, 17), (17, 20, 21, 16), (16, 21, 22, 15), (15, 22, 23, 14), (14, 23, 24, 13), (13, 24, 25, 12)])
me_cube_003.polygons.foreach_set('material_index', [1, 0, 0, 0, 0, 1, 1, 0, 0, 1, 0, 0, 1, 0, 1, 0, 1, 0, 1, 0, 1, 0, 1, 0, 0, 1, 0, 1, 0, 1, 0, 1, 0, 1, 0, 1, 0, 1, 0, 1, 0, 1, 0, 1, 0, 1, 0, 1, 0, 1, 0, 1])
me_cube_003.materials.append(mat_hay1_001)
me_cube_003.materials.append(mat_hay2_001)
me_cube_003.use_remesh_preserve_volume = False
me_cube_003.use_remesh_preserve_attributes = False
me_cube_003.use_mirror_vertex_groups = False
me_cube_003.update()

# ---- objects
ob_cube_015 = bpy.data.objects.new('Cube.015', me_cube_307)
ob_cube_014 = bpy.data.objects.new('Cube.014', me_cube_306)
ob_cube_013 = bpy.data.objects.new('Cube.013', me_cube_305)
ob_cube_012 = bpy.data.objects.new('Cube.012', me_cube_304)
ob_cube_011 = bpy.data.objects.new('Cube.011', me_cube_303)
ob_cube_010 = bpy.data.objects.new('Cube.010', me_cube_302)
ob_cube_244 = bpy.data.objects.new('Cube.244', me_cube_300)
ob_cube_243 = bpy.data.objects.new('Cube.243', me_cube_057)
ob_cube_242 = bpy.data.objects.new('Cube.242', me_cube_056)
ob_cube_241 = bpy.data.objects.new('Cube.241', me_cube_055)
ob_cube_240 = bpy.data.objects.new('Cube.240', me_cube_054)
ob_cube_239 = bpy.data.objects.new('Cube.239', me_cube_052)
ob_cube_238 = bpy.data.objects.new('Cube.238', me_cube_050)
ob_cube_237 = bpy.data.objects.new('Cube.237', me_cube_049)
ob_cube_236 = bpy.data.objects.new('Cube.236', me_cube_048)
ob_cube_235 = bpy.data.objects.new('Cube.235', me_cube_047)
ob_cube_061 = bpy.data.objects.new('Cube.061', me_cube_027)
ob_cube_059 = bpy.data.objects.new('Cube.059', me_cube_025)
ob_cube_058 = bpy.data.objects.new('Cube.058', me_cube_017)
ob_cube_009 = bpy.data.objects.new('Cube.009', me_cube_016)
ob_cube_008 = bpy.data.objects.new('Cube.008', me_cube_015)
ob_cube_007 = bpy.data.objects.new('Cube.007', me_cube_014)
ob_cube_006 = bpy.data.objects.new('Cube.006', me_cube_013)
ob_cube = bpy.data.objects.new('Cube', me_cube_007)
ob_cube_221 = bpy.data.objects.new('Cube.221', me_cube_031)
ob_cube_220 = bpy.data.objects.new('Cube.220', me_cube_030)
ob_cube_063 = bpy.data.objects.new('Cube.063', me_cube_029)
ob_cube_062 = bpy.data.objects.new('Cube.062', me_cube_028)
ob_cube_060 = bpy.data.objects.new('Cube.060', me_cube_026)
ob_cube_002 = bpy.data.objects.new('Cube.002', me_cube_024)
ob_cube_219 = bpy.data.objects.new('Cube.219', me_cube)
ob_cube_001 = bpy.data.objects.new('Cube.001', me_cube_002)
ob_cube_222 = bpy.data.objects.new('Cube.222', me_cube_001)
ob_cube_003 = bpy.data.objects.new('Cube.003', me_cube_003)

# ---- transforms, parenting, visibility, modifiers, constraints
ob_cube_015.location = (-1.121, 5.748, 0.5088)
ob_cube_015.rotation_euler = (0.0, -0.0, -3.262)
ob_cube_015.scale = (0.5164, 0.5164, 0.5164)
ob_cube_015.lineart.crease_threshold = 0.0
ob_cube_014.location = (-0.1233, 7.702, 0.5088)
ob_cube_014.rotation_euler = (0.0, -0.0, -2.732)
ob_cube_014.scale = (0.5164, 0.5164, 0.5164)
ob_cube_014.lineart.crease_threshold = 0.0
ob_cube_013.location = (2.35, 6.909, 0.5088)
ob_cube_013.rotation_euler = (0.0, -0.0, -3.329)
ob_cube_013.scale = (0.5164, 0.5164, 0.5164)
ob_cube_013.lineart.crease_threshold = 0.0
ob_cube_012.location = (0.6592, 5.701, 0.5088)
ob_cube_012.rotation_euler = (0.0, -0.0, -0.06674)
ob_cube_012.scale = (0.5164, 0.5164, 0.5164)
ob_cube_012.lineart.crease_threshold = 0.0
ob_cube_011.location = (3.263, 4.36, 0.5088)
ob_cube_011.rotation_euler = (0.0, -0.0, 0.5309)
ob_cube_011.scale = (0.5164, 0.5164, 0.5164)
ob_cube_011.lineart.crease_threshold = 0.0
ob_cube_010.location = (3.83, 6.782, 0.5088)
ob_cube_010.scale = (0.5164, 0.5164, 0.5164)
ob_cube_010.lineart.crease_threshold = 0.0
ob_cube_244.location = (0.9678, -6.02, 6.214)
ob_cube_244.scale = (1.99, 1.99, 0.2721)
ob_cube_244.lineart.crease_threshold = 0.0
ob_cube_243.location = (0.9678, -6.02, 9.498)
ob_cube_243.scale = (1.99, 1.99, 0.2721)
ob_cube_243.lineart.crease_threshold = 0.0
ob_cube_242.location = (3.03, -0.4272, 1.166)
ob_cube_242.rotation_euler = (0.0, -0.0, -1.571)
ob_cube_242.scale = (1.005, 0.7474, 1.368)
ob_cube_242.lineart.crease_threshold = 0.0
ob_cube_241.location = (-3.143, -6.45, 2.256)
ob_cube_241.rotation_euler = (0.0, -0.0, -3.142)
ob_cube_241.scale = (0.8558, 0.8124, 1.008)
ob_cube_241.lineart.crease_threshold = 0.0
ob_cube_240.location = (-1.809, 3.495, 2.256)
ob_cube_240.rotation_euler = (0.0, -0.0, -3.142)
ob_cube_240.scale = (0.8558, 0.8124, 1.008)
ob_cube_240.lineart.crease_threshold = 0.0
ob_cube_239.location = (-4.762, 0.6782, 2.256)
ob_cube_239.rotation_euler = (0.0, -0.0, -1.571)
ob_cube_239.scale = (0.8558, 0.8124, 1.008)
ob_cube_239.lineart.crease_threshold = 0.0
ob_cube_238.location = (-4.762, -3.455, 2.256)
ob_cube_238.rotation_euler = (0.0, -0.0, -1.571)
ob_cube_238.scale = (0.8548, 0.8124, 1.008)
ob_cube_238.lineart.crease_threshold = 0.0
ob_cube_237.location = (-0.5797, -6.035, 7.621)
ob_cube_237.rotation_euler = (0.0, -0.0, -1.571)
ob_cube_237.scale = (0.8821, 0.7474, 1.562)
ob_cube_237.lineart.crease_threshold = 0.0
ob_cube_236.location = (2.52, -6.017, 7.621)
ob_cube_236.rotation_euler = (0.0, -0.0, -1.571)
ob_cube_236.scale = (0.8027, 0.7474, 1.562)
ob_cube_236.lineart.crease_threshold = 0.0
ob_cube_235.location = (0.9703, -4.485, 7.621)
ob_cube_235.scale = (0.7671, 0.7474, 1.562)
ob_cube_235.lineart.crease_threshold = 0.0
ob_cube_061.location = (0.9703, -7.585, 7.621)
ob_cube_061.scale = (0.7671, 0.7474, 1.562)
ob_cube_061.lineart.crease_threshold = 0.0
ob_cube_059.location = (1.728, 3.584, 1.105)
ob_cube_059.rotation_euler = (0.0, -0.0, -6.283)
ob_cube_059.scale = (0.2373, 0.9488, 2.973)
ob_cube_059.lineart.crease_threshold = 0.0
ob_cube_058.location = (1.174, 4.137, 1.105)
ob_cube_058.rotation_euler = (0.0, 0.0, -4.712)
ob_cube_058.scale = (0.2373, 0.9488, 2.973)
ob_cube_058.lineart.crease_threshold = 0.0
ob_cube_009.location = (-5.366, 3.584, 1.105)
ob_cube_009.rotation_euler = (0.0, -0.0, -3.142)
ob_cube_009.scale = (0.2373, 0.9488, 2.973)
ob_cube_009.lineart.crease_threshold = 0.0
ob_cube_008.location = (-4.812, 4.137, 1.105)
ob_cube_008.rotation_euler = (0.0, 0.0, -4.712)
ob_cube_008.scale = (0.2373, 0.9488, 2.973)
ob_cube_008.lineart.crease_threshold = 0.0
ob_cube_007.location = (-5.373, -6.494, 1.105)
ob_cube_007.rotation_euler = (0.0, -0.0, -3.142)
ob_cube_007.scale = (0.2373, 0.9488, 2.973)
ob_cube_007.lineart.crease_threshold = 0.0
ob_cube_006.location = (-4.819, -7.048, 1.105)
ob_cube_006.rotation_euler = (0.0, -0.0, -1.571)
ob_cube_006.scale = (0.2373, 0.9488, 2.973)
ob_cube_006.lineart.crease_threshold = 0.0
ob_cube.location = (2.25, -0.4673, 3.752)
ob_cube.scale = (0.7982, 1.81, 0.135)
ob_cube.lineart.crease_threshold = 0.0
ob_cube_221.location = (2.55, -8.155, 2.877)
ob_cube_221.rotation_euler = (0.0, -0.0, -1.571)
ob_cube_221.scale = (0.2373, 0.9488, 2.973)
ob_cube_221.lineart.crease_threshold = 0.0
ob_cube_220.location = (-0.6142, -8.155, 2.877)
ob_cube_220.rotation_euler = (0.0, -0.0, -1.571)
ob_cube_220.scale = (0.2373, 0.9488, 2.973)
ob_cube_220.lineart.crease_threshold = 0.0
ob_cube_063.location = (3.104, -4.438, 2.877)
ob_cube_063.scale = (0.2373, 0.9488, 2.973)
ob_cube_063.lineart.crease_threshold = 0.0
ob_cube_062.location = (3.104, -7.602, 2.877)
ob_cube_062.scale = (0.2373, 0.9488, 2.973)
ob_cube_062.lineart.crease_threshold = 0.0
ob_cube_060.location = (-1.168, -7.602, 2.877)
ob_cube_060.rotation_euler = (0.0, -0.0, -3.142)
ob_cube_060.scale = (0.2373, 0.9488, 2.973)
ob_cube_060.lineart.crease_threshold = 0.0
ob_cube_002.location = (2.55, -3.884, 2.877)
ob_cube_002.rotation_euler = (0.0, -0.0, -1.571)
ob_cube_002.scale = (0.2373, 0.9488, 2.973)
ob_cube_002.lineart.crease_threshold = 0.0
ob_cube_219.location = (2.199, -0.4682, 1.083)
ob_cube_219.scale = (1.199, 1.533, 1.199)
ob_cube_219.lineart.crease_threshold = 0.0
ob_cube_001.location = (-1.816, -0.9562, 0.7222)
ob_cube_001.scale = (3.311, 5.858, 0.9298)
ob_cube_001.lineart.crease_threshold = 0.0
ob_cube_222.location = (0.9678, -6.02, 3.508)
ob_cube_222.scale = (1.898, 1.898, 3.232)
ob_cube_222.lineart.crease_threshold = 0.0
ob_cube_003.location = (-1.818, -1.466, 6.88)
ob_cube_003.rotation_euler = (0.0, -0.0, 1.571)
ob_cube_003.scale = (4.866, 3.509, 0.2802)
ob_cube_003.lineart.crease_threshold = 0.0

# ---- collection membership
col_collection_1.objects.link(ob_cube_015)
col_collection_1.objects.link(ob_cube_014)
col_collection_1.objects.link(ob_cube_013)
col_collection_1.objects.link(ob_cube_012)
col_collection_1.objects.link(ob_cube_011)
col_collection_1.objects.link(ob_cube_010)
col_collection_1.objects.link(ob_cube_244)
col_collection_1.objects.link(ob_cube_243)
col_collection_1.objects.link(ob_cube_242)
col_collection_1.objects.link(ob_cube_241)
col_collection_1.objects.link(ob_cube_240)
col_collection_1.objects.link(ob_cube_239)
col_collection_1.objects.link(ob_cube_238)
col_collection_1.objects.link(ob_cube_237)
col_collection_1.objects.link(ob_cube_236)
col_collection_1.objects.link(ob_cube_235)
col_collection_1.objects.link(ob_cube_061)
col_collection_1.objects.link(ob_cube_059)
col_collection_1.objects.link(ob_cube_058)
col_collection_1.objects.link(ob_cube_009)
col_collection_1.objects.link(ob_cube_008)
col_collection_1.objects.link(ob_cube_007)
col_collection_1.objects.link(ob_cube_006)
col_collection_1.objects.link(ob_cube)
col_collection_1.objects.link(ob_cube_221)
col_collection_1.objects.link(ob_cube_220)
col_collection_1.objects.link(ob_cube_063)
col_collection_1.objects.link(ob_cube_062)
col_collection_1.objects.link(ob_cube_060)
col_collection_1.objects.link(ob_cube_002)
col_collection_1.objects.link(ob_cube_219)
col_collection_1.objects.link(ob_cube_001)
col_collection_1.objects.link(ob_cube_222)
col_collection_1.objects.link(ob_cube_003)

# ---- scene / render settings (as saved in the file)
scene.frame_start = 1; scene.frame_end = 250; scene.frame_set(1)
scene.render.engine = 'BLENDER_EEVEE_NEXT'
scene.render.resolution_percentage = 50
scene.render.dither_intensity = 0.0
scene.cycles.use_denoising = False
scene.cycles.samples = 128
scene.cycles.sampling_pattern = 'TABULATED_SOBOL'
scene.cycles.use_adaptive_sampling = False
scene.cycles.use_light_tree = False
scene.cycles.blur_glossy = 0.0
scene.cycles.sample_clamp_indirect = 0.0
scene.view_settings.view_transform = 'Standard'
bpy.context.view_layer.update()

# ---- added for rendering (the .blend has no active camera and no usable light): camera, sun
cam_auto = bpy.data.cameras.new('AutoCamera')
cam_auto.lens = 50.0
cam_auto.sensor_width = 36.0
cam_auto.clip_end = 1000.0
ob_auto_camera = bpy.data.objects.new('AutoCamera', cam_auto)
scene.collection.objects.link(ob_auto_camera)
ob_auto_camera.location = (20.1712, -25.1621, 22.1472)
ob_auto_camera.rotation_euler = (1.09748, -7.21219e-08, 0.694738)
scene.camera = ob_auto_camera
light_auto_sun = bpy.data.lights.new('AutoSun', 'SUN')
light_auto_sun.energy = 3.0
light_auto_sun.angle = 0.0523599
ob_auto_sun = bpy.data.objects.new('AutoSun', light_auto_sun)
scene.collection.objects.link(ob_auto_sun)
ob_auto_sun.rotation_euler = (0.872665, 0.174533, 0.523599)
bpy.context.view_layer.update()
